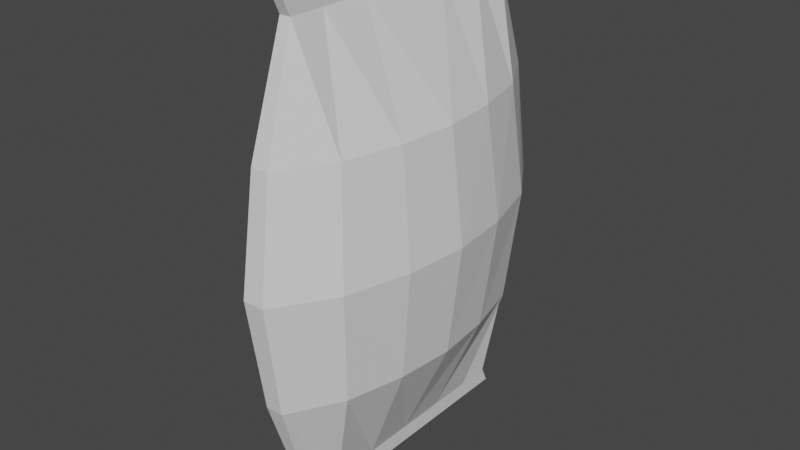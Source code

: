 # Source: chipbagUV.blend  (saved by Blender 2.82.7; exported with 4.5.12 LTS)
import bpy
from mathutils import Matrix  # noqa: F401  (used for matrix-valued properties, if any)

bpy.ops.wm.read_factory_settings(use_empty=True)
scene = bpy.context.scene
scene.name = 'Scene'

# ---- collections
col_collection = bpy.data.collections.new('Collection'); scene.collection.children.link(col_collection)

# ---- materials (node trees are filled in below, after node groups)
mat_material = bpy.data.materials.new('Material')
mat_material.alpha_threshold = 0.0
mat_material.use_transparent_shadow = False
mat_material.line_color = (0.0, 0.0, 0.0, 1.0)

# ---- material node trees
mat_material.use_nodes = True; mat_material.node_tree.nodes.clear()
_N = mat_material.node_tree.nodes; _L = mat_material.node_tree.links
n0 = _N.new('ShaderNodeOutputMaterial'); n0.name = 'Material Output'; n0.location = (300, 300)
n1 = _N.new('ShaderNodeBsdfPrincipled'); n1.name = 'Principled BSDF'; n1.location = (10, 300)
n1.distribution = 'GGX'
n1.subsurface_method = 'BURLEY'
n1.inputs[2].default_value = 0.4
n1.inputs[3].default_value = 1.45
n1.inputs[27].default_value = (0.0, 0.0, 0.0, 1.0)
n1.inputs[28].default_value = 1.0
_L.new(n1.outputs[0], n0.inputs[0])
n0.is_active_output = True

# ---- world
world_world = bpy.data.worlds.new('World'); scene.world = world_world
world_world.use_nodes = True; world_world.node_tree.nodes.clear()
_N = world_world.node_tree.nodes; _L = world_world.node_tree.links
n0 = _N.new('ShaderNodeOutputWorld'); n0.name = 'World Output'; n0.location = (300, 300)
n1 = _N.new('ShaderNodeBackground'); n1.name = 'Background'; n1.location = (10, 300)
n1.inputs[0].default_value = (0.05088, 0.05088, 0.05088, 1.0)
_L.new(n1.outputs[0], n0.inputs[0])
n0.is_active_output = True
world_world.color = (0.05088, 0.05088, 0.05088)
world_world.use_sun_shadow = False
world_world.sun_shadow_jitter_overblur = 0.0

# ---- meshes
me_cube = bpy.data.meshes.new('Cube')
me_cube.from_pydata([(0.1009, -0.7237, 1.0), (0.1009, -0.7237, -1.0), (0.2031, -1.0, 0.0), (-0.2031, -1.0, 0.0), (-0.1009, -0.7237, 1.0), (-0.1009, -0.7237, -1.0), (0.1645, -0.9157, -0.5), (-0.1645, -0.9157, -0.5), (-0.1645, -0.9157, 0.5), (0.1645, -0.9157, 0.5), (-0.1009, -0.7641, 1.073), (0.1009, -0.7641, 1.073), (0.1009, -0.7641, -1.073), (-0.1009, -0.7641, -1.073), (-0.1009, -0.5307, -1.0), (0.8683, -0.6946, 0.0), (0.1009, -0.5307, 1.0), (-0.8683, -0.6946, 0.0), (-0.1009, -0.5307, 1.0), (0.1009, -0.5307, -1.0), (-0.7034, -0.636, -0.5), (0.7034, -0.636, -0.5), (-0.7034, -0.636, 0.5), (0.7034, -0.636, 0.5), (-0.1009, -0.5307, 1.073), (0.1009, -0.5307, 1.073), (0.1009, -0.5307, -1.073), (-0.1009, -0.5307, -1.073), (-1.189, -0.3473, 0.0), (-0.1009, -0.2654, 1.0), (0.1009, -0.2654, -1.0), (-0.9631, -0.318, -0.5), (-0.9631, -0.318, 0.5), (-0.1009, -0.2654, 1.073), (0.1009, -0.2654, -1.073), (-0.1009, -0.2654, -1.0), (1.189, -0.3473, 0.0), (0.1009, -0.2654, 1.0), (0.9631, -0.318, -0.5), (0.9631, -0.318, 0.5), (0.1009, -0.2654, 1.073), (-0.1009, -0.2654, -1.073), (-1.312, 0.0, 0.0), (1.312, 0.0, 0.0), (0.1009, 0.7237, 1.0), (0.1009, 0.7237, -1.0), (0.2031, 1.0, 0.0), (-0.2031, 1.0, 0.0), (-0.1009, 0.7237, 1.0), (-0.1009, 0.7237, -1.0), (-0.1009, 0.0, -1.0), (0.1009, 0.0, 1.0), (-0.1009, 0.0, 1.0), (0.1009, 0.0, -1.0), (0.1645, 0.9157, -0.5), (-0.1645, 0.9157, -0.5), (1.063, 0.0, -0.5), (-1.063, 0.0, -0.5), (-0.1645, 0.9157, 0.5), (-1.063, 0.0, 0.5), (1.063, 0.0, 0.5), (0.1645, 0.9157, 0.5), (0.1009, 0.0, 1.073), (-0.1009, 0.0, 1.073), (-0.1009, 0.7641, 1.073), (0.1009, 0.7641, 1.073), (-0.1009, 0.0, -1.073), (0.1009, 0.0, -1.073), (0.1009, 0.7641, -1.073), (-0.1009, 0.7641, -1.073), (-0.1009, 0.5307, -1.0), (0.8683, 0.6946, 0.0), (0.1009, 0.5307, 1.0), (-0.8683, 0.6946, 0.0), (-0.1009, 0.5307, 1.0), (0.1009, 0.5307, -1.0), (-0.7034, 0.636, -0.5), (0.7034, 0.636, -0.5), (-0.7034, 0.636, 0.5), (0.7034, 0.636, 0.5), (-0.1009, 0.5307, 1.073), (0.1009, 0.5307, 1.073), (0.1009, 0.5307, -1.073), (-0.1009, 0.5307, -1.073), (-1.189, 0.3473, 0.0), (-0.1009, 0.2654, 1.0), (0.1009, 0.2654, -1.0), (-0.9631, 0.318, -0.5), (-0.9631, 0.318, 0.5), (-0.1009, 0.2654, 1.073), (0.1009, 0.2654, -1.073), (-0.1009, 0.2654, -1.0), (1.189, 0.3473, 0.0), (0.1009, 0.2654, 1.0), (0.9631, 0.318, -0.5), (0.9631, 0.318, 0.5), (0.1009, 0.2654, 1.073), (-0.1009, 0.2654, -1.073)], [], [(9, 0, 4, 8), (19, 21, 6, 1), (23, 16, 0, 9), (35, 31, 57, 50), (6, 2, 3, 7), (21, 15, 2, 6), (32, 29, 52, 59), (31, 28, 42, 57), (1, 6, 7, 5), (28, 32, 59, 42), (15, 23, 9, 2), (2, 9, 8, 3), (25, 24, 10, 11), (29, 33, 63, 52), (0, 11, 10, 4), (16, 25, 11, 0), (27, 26, 12, 13), (30, 34, 67, 53), (5, 13, 12, 1), (14, 27, 13, 5), (35, 41, 27, 14), (1, 12, 26, 19), (41, 34, 26, 27), (37, 40, 25, 16), (4, 10, 24, 18), (40, 33, 24, 25), (36, 39, 23, 15), (3, 8, 22, 17), (7, 3, 17, 20), (8, 4, 18, 22), (38, 36, 15, 21), (5, 7, 20, 14), (39, 37, 16, 23), (30, 38, 21, 19), (53, 56, 38, 30), (60, 51, 37, 39), (56, 43, 36, 38), (43, 60, 39, 36), (62, 63, 33, 40), (51, 62, 40, 37), (66, 67, 34, 41), (50, 66, 41, 35), (19, 26, 34, 30), (18, 24, 33, 29), (17, 22, 32, 28), (20, 17, 28, 31), (22, 18, 29, 32), (14, 20, 31, 35), (61, 58, 48, 44), (75, 45, 54, 77), (79, 61, 44, 72), (91, 50, 57, 87), (54, 55, 47, 46), (77, 54, 46, 71), (88, 59, 52, 85), (87, 57, 42, 84), (45, 49, 55, 54), (84, 42, 59, 88), (71, 46, 61, 79), (46, 47, 58, 61), (81, 65, 64, 80), (85, 52, 63, 89), (44, 48, 64, 65), (72, 44, 65, 81), (83, 69, 68, 82), (86, 53, 67, 90), (49, 45, 68, 69), (70, 49, 69, 83), (91, 70, 83, 97), (45, 75, 82, 68), (97, 83, 82, 90), (93, 72, 81, 96), (48, 74, 80, 64), (96, 81, 80, 89), (92, 71, 79, 95), (47, 73, 78, 58), (55, 76, 73, 47), (58, 78, 74, 48), (94, 77, 71, 92), (49, 70, 76, 55), (95, 79, 72, 93), (86, 75, 77, 94), (53, 86, 94, 56), (60, 95, 93, 51), (56, 94, 92, 43), (43, 92, 95, 60), (62, 96, 89, 63), (51, 93, 96, 62), (66, 97, 90, 67), (50, 91, 97, 66), (75, 86, 90, 82), (74, 85, 89, 80), (73, 84, 88, 78), (76, 87, 84, 73), (78, 88, 85, 74), (70, 91, 87, 76)])
_uv = me_cube.uv_layers.new(name='UVMap')
_uv.uv.foreach_set('vector', [0.04004, 0.6423, 0.08548, 0.7881, 0.08548, 0.7881, 0.04004, 0.6423, 0.1311, 0.205, 0.1062, 0.3508, 0.04004, 0.3508, 0.08548, 0.205, 0.1062, 0.6423, 0.1311, 0.7881, 0.08548, 0.7881, 0.04004, 0.6423, 0.8136, 0.209, 0.8261, 0.3547, 0.7508, 0.3547, 0.7508, 0.209, 0.04004, 0.3508, 0.02009, 0.4965, 0.02009, 0.4965, 0.04004, 0.3508, 0.1062, 0.3508, 0.09238, 0.4965, 0.02009, 0.4965, 0.04004, 0.3508, 0.8261, 0.6463, 0.8136, 0.792, 0.7508, 0.792, 0.7508, 0.6463, 0.8261, 0.3547, 0.833, 0.5005, 0.7508, 0.5005, 0.7508, 0.3547, 0.08548, 0.205, 0.04004, 0.3508, 0.04004, 0.3508, 0.08548, 0.205, 0.833, 0.5005, 0.8261, 0.6463, 0.7508, 0.6463, 0.7508, 0.5005, 0.09238, 0.4965, 0.1062, 0.6423, 0.04004, 0.6423, 0.02009, 0.4965, 0.02009, 0.4965, 0.04004, 0.6423, 0.04004, 0.6423, 0.02009, 0.4965, 0.3733, 0.8336, 0.3733, 0.8336, 0.3181, 0.8336, 0.3181, 0.8336, 0.4361, 0.8123, 0.4361, 0.8336, 0.4989, 0.8336, 0.4989, 0.8123, 0.3276, 0.8123, 0.3181, 0.8336, 0.3181, 0.8336, 0.3276, 0.8123, 0.3733, 0.8123, 0.3733, 0.8336, 0.3181, 0.8336, 0.3276, 0.8123, 0.3813, 0.1602, 0.3813, 0.1602, 0.326, 0.1602, 0.326, 0.1602, 0.4441, 0.1815, 0.4441, 0.1602, 0.5069, 0.1602, 0.5069, 0.1815, 0.3356, 0.1815, 0.326, 0.1602, 0.326, 0.1602, 0.3356, 0.1815, 0.3813, 0.1815, 0.3813, 0.1602, 0.326, 0.1602, 0.3356, 0.1815, 0.4441, 0.1815, 0.4441, 0.1602, 0.3813, 0.1602, 0.3813, 0.1815, 0.3356, 0.1815, 0.326, 0.1602, 0.3813, 0.1602, 0.3813, 0.1815, 0.4441, 0.1602, 0.4441, 0.1602, 0.3813, 0.1602, 0.3813, 0.1602, 0.4361, 0.8123, 0.4361, 0.8336, 0.3733, 0.8336, 0.3733, 0.8123, 0.3276, 0.8123, 0.3181, 0.8336, 0.3733, 0.8336, 0.3733, 0.8123, 0.4361, 0.8336, 0.4361, 0.8336, 0.3733, 0.8336, 0.3733, 0.8336, 0.1746, 0.4965, 0.1815, 0.6423, 0.1062, 0.6423, 0.09238, 0.4965, 0.9875, 0.5005, 0.9675, 0.6463, 0.9013, 0.6463, 0.9152, 0.5005, 0.9675, 0.3547, 0.9875, 0.5005, 0.9152, 0.5005, 0.9013, 0.3547, 0.9675, 0.6463, 0.9221, 0.792, 0.8764, 0.792, 0.9013, 0.6463, 0.1815, 0.3508, 0.1746, 0.4965, 0.09238, 0.4965, 0.1062, 0.3508, 0.9221, 0.209, 0.9675, 0.3547, 0.9013, 0.3547, 0.8764, 0.209, 0.1815, 0.6423, 0.194, 0.7881, 0.1311, 0.7881, 0.1062, 0.6423, 0.194, 0.205, 0.1815, 0.3508, 0.1062, 0.3508, 0.1311, 0.205, 0.2568, 0.205, 0.2568, 0.3508, 0.1815, 0.3508, 0.194, 0.205, 0.2568, 0.6423, 0.2568, 0.7881, 0.194, 0.7881, 0.1815, 0.6423, 0.2568, 0.3508, 0.2568, 0.4965, 0.1746, 0.4965, 0.1815, 0.3508, 0.2568, 0.4965, 0.2568, 0.6423, 0.1815, 0.6423, 0.1746, 0.4965, 0.4989, 0.8336, 0.4989, 0.8336, 0.4361, 0.8336, 0.4361, 0.8336, 0.4989, 0.8123, 0.4989, 0.8336, 0.4361, 0.8336, 0.4361, 0.8123, 0.5069, 0.1602, 0.5069, 0.1602, 0.4441, 0.1602, 0.4441, 0.1602, 0.5069, 0.1815, 0.5069, 0.1602, 0.4441, 0.1602, 0.4441, 0.1815, 0.3813, 0.1815, 0.3813, 0.1602, 0.4441, 0.1602, 0.4441, 0.1815, 0.3733, 0.8123, 0.3733, 0.8336, 0.4361, 0.8336, 0.4361, 0.8123, 0.9152, 0.5005, 0.9013, 0.6463, 0.8261, 0.6463, 0.833, 0.5005, 0.9013, 0.3547, 0.9152, 0.5005, 0.833, 0.5005, 0.8261, 0.3547, 0.9013, 0.6463, 0.8764, 0.792, 0.8136, 0.792, 0.8261, 0.6463, 0.8764, 0.209, 0.9013, 0.3547, 0.8261, 0.3547, 0.8136, 0.209, 0.4735, 0.6423, 0.4735, 0.6423, 0.428, 0.7881, 0.428, 0.7881, 0.3824, 0.205, 0.428, 0.205, 0.4735, 0.3508, 0.4073, 0.3508, 0.4073, 0.6423, 0.4735, 0.6423, 0.428, 0.7881, 0.3824, 0.7881, 0.688, 0.209, 0.7508, 0.209, 0.7508, 0.3547, 0.6756, 0.3547, 0.4735, 0.3508, 0.4735, 0.3508, 0.4934, 0.4965, 0.4934, 0.4965, 0.4073, 0.3508, 0.4735, 0.3508, 0.4934, 0.4965, 0.4211, 0.4965, 0.6756, 0.6463, 0.7508, 0.6463, 0.7508, 0.792, 0.688, 0.792, 0.6756, 0.3547, 0.7508, 0.3547, 0.7508, 0.5005, 0.6686, 0.5005, 0.428, 0.205, 0.428, 0.205, 0.4735, 0.3508, 0.4735, 0.3508, 0.6686, 0.5005, 0.7508, 0.5005, 0.7508, 0.6463, 0.6756, 0.6463, 0.4211, 0.4965, 0.4934, 0.4965, 0.4735, 0.6423, 0.4073, 0.6423, 0.4934, 0.4965, 0.4934, 0.4965, 0.4735, 0.6423, 0.4735, 0.6423, 0.6245, 0.8336, 0.6798, 0.8336, 0.6798, 0.8336, 0.6245, 0.8336, 0.5617, 0.8123, 0.4989, 0.8123, 0.4989, 0.8336, 0.5617, 0.8336, 0.6702, 0.8123, 0.6702, 0.8123, 0.6798, 0.8336, 0.6798, 0.8336, 0.6245, 0.8123, 0.6702, 0.8123, 0.6798, 0.8336, 0.6245, 0.8336, 0.6325, 0.1602, 0.6877, 0.1602, 0.6877, 0.1602, 0.6325, 0.1602, 0.5697, 0.1815, 0.5069, 0.1815, 0.5069, 0.1602, 0.5697, 0.1602, 0.6782, 0.1815, 0.6782, 0.1815, 0.6877, 0.1602, 0.6877, 0.1602, 0.6325, 0.1815, 0.6782, 0.1815, 0.6877, 0.1602, 0.6325, 0.1602, 0.5697, 0.1815, 0.6325, 0.1815, 0.6325, 0.1602, 0.5697, 0.1602, 0.6782, 0.1815, 0.6325, 0.1815, 0.6325, 0.1602, 0.6877, 0.1602, 0.5697, 0.1602, 0.6325, 0.1602, 0.6325, 0.1602, 0.5697, 0.1602, 0.5617, 0.8123, 0.6245, 0.8123, 0.6245, 0.8336, 0.5617, 0.8336, 0.6702, 0.8123, 0.6245, 0.8123, 0.6245, 0.8336, 0.6798, 0.8336, 0.5617, 0.8336, 0.6245, 0.8336, 0.6245, 0.8336, 0.5617, 0.8336, 0.3389, 0.4965, 0.4211, 0.4965, 0.4073, 0.6423, 0.332, 0.6423, 0.5141, 0.5005, 0.5864, 0.5005, 0.6003, 0.6463, 0.5341, 0.6463, 0.5341, 0.3547, 0.6003, 0.3547, 0.5864, 0.5005, 0.5141, 0.5005, 0.5341, 0.6463, 0.6003, 0.6463, 0.6252, 0.792, 0.5795, 0.792, 0.332, 0.3508, 0.4073, 0.3508, 0.4211, 0.4965, 0.3389, 0.4965, 0.5795, 0.209, 0.6252, 0.209, 0.6003, 0.3547, 0.5341, 0.3547, 0.332, 0.6423, 0.4073, 0.6423, 0.3824, 0.7881, 0.3196, 0.7881, 0.3196, 0.205, 0.3824, 0.205, 0.4073, 0.3508, 0.332, 0.3508, 0.2568, 0.205, 0.3196, 0.205, 0.332, 0.3508, 0.2568, 0.3508, 0.2568, 0.6423, 0.332, 0.6423, 0.3196, 0.7881, 0.2568, 0.7881, 0.2568, 0.3508, 0.332, 0.3508, 0.3389, 0.4965, 0.2568, 0.4965, 0.2568, 0.4965, 0.3389, 0.4965, 0.332, 0.6423, 0.2568, 0.6423, 0.4989, 0.8336, 0.5617, 0.8336, 0.5617, 0.8336, 0.4989, 0.8336, 0.4989, 0.8123, 0.5617, 0.8123, 0.5617, 0.8336, 0.4989, 0.8336, 0.5069, 0.1602, 0.5697, 0.1602, 0.5697, 0.1602, 0.5069, 0.1602, 0.5069, 0.1815, 0.5697, 0.1815, 0.5697, 0.1602, 0.5069, 0.1602, 0.6325, 0.1815, 0.5697, 0.1815, 0.5697, 0.1602, 0.6325, 0.1602, 0.6245, 0.8123, 0.5617, 0.8123, 0.5617, 0.8336, 0.6245, 0.8336, 0.5864, 0.5005, 0.6686, 0.5005, 0.6756, 0.6463, 0.6003, 0.6463, 0.6003, 0.3547, 0.6756, 0.3547, 0.6686, 0.5005, 0.5864, 0.5005, 0.6003, 0.6463, 0.6756, 0.6463, 0.688, 0.792, 0.6252, 0.792, 0.6252, 0.209, 0.688, 0.209, 0.6756, 0.3547, 0.6003, 0.3547])
me_cube.materials.append(mat_material)
me_cube.use_remesh_preserve_volume = False
me_cube.use_remesh_preserve_attributes = False
me_cube.use_mirror_vertex_groups = False
me_cube.update()

# ---- objects
ob_cube = bpy.data.objects.new('Cube', me_cube)

# ---- transforms, parenting, visibility, modifiers, constraints
ob_cube.location = (0.0, 0.0, 0.0)
ob_cube.scale = (0.3925, 1.332, 1.641)
ob_cube.lock_rotations_4d = False
ob_cube.empty_display_type = 'ARROWS'
ob_cube.lineart.crease_threshold = 0.0

# ---- collection membership
col_collection.objects.link(ob_cube)

# ---- scene / render settings (as saved in the file)
scene.frame_start = 1; scene.frame_end = 250; scene.frame_set(1)
scene.render.engine = 'BLENDER_EEVEE_NEXT'
scene.cycles.use_denoising = False
scene.cycles.samples = 128
scene.cycles.sampling_pattern = 'TABULATED_SOBOL'
scene.cycles.use_adaptive_sampling = False
scene.cycles.use_light_tree = False
scene.view_settings.view_transform = 'Filmic'
bpy.context.view_layer.update()

# ---- added for rendering (the .blend has no active camera and no usable light): camera, sun
cam_auto = bpy.data.cameras.new('AutoCamera')
cam_auto.lens = 50.0
cam_auto.sensor_width = 36.0
cam_auto.clip_end = 1000.0
ob_auto_camera = bpy.data.objects.new('AutoCamera', cam_auto)
scene.collection.objects.link(ob_auto_camera)
ob_auto_camera.location = (4.19596, -5.03515, 3.35677)
ob_auto_camera.rotation_euler = (1.09748, -7.21219e-08, 0.694738)
scene.camera = ob_auto_camera
light_auto_sun = bpy.data.lights.new('AutoSun', 'SUN')
light_auto_sun.energy = 3.0
light_auto_sun.angle = 0.0523599
ob_auto_sun = bpy.data.objects.new('AutoSun', light_auto_sun)
scene.collection.objects.link(ob_auto_sun)
ob_auto_sun.rotation_euler = (0.872665, 0.174533, 0.523599)
bpy.context.view_layer.update()
